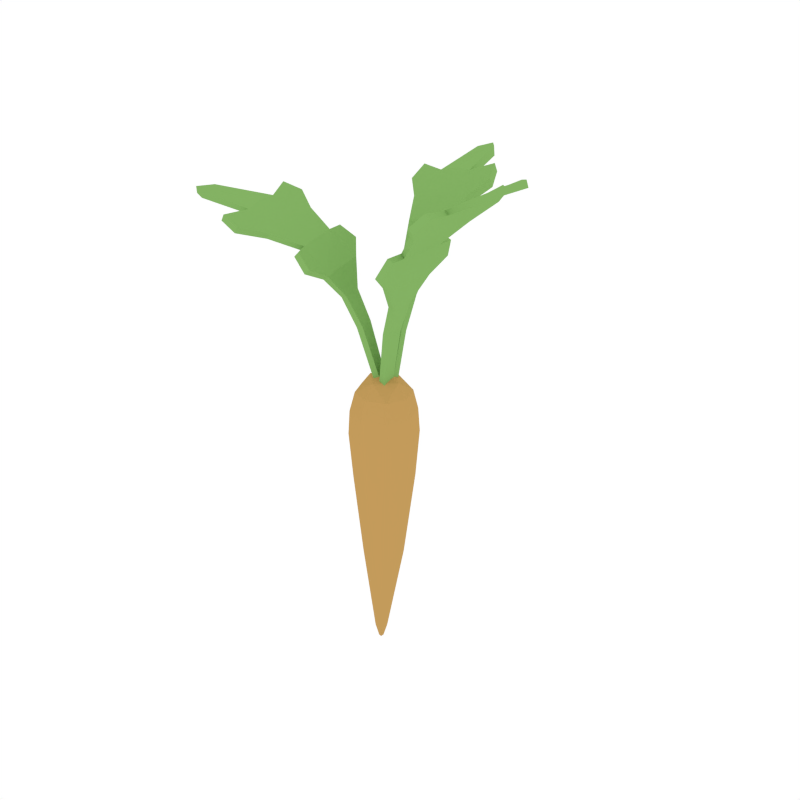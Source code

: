 # Source: Carrot_3.blend  (saved by Blender 2.79.0; exported with 4.5.12 LTS)
import bpy
from mathutils import Matrix  # noqa: F401  (used for matrix-valued properties, if any)

bpy.ops.wm.read_factory_settings(use_empty=True)
scene = bpy.context.scene
scene.name = 'Scene'

# ---- collections
col_collection_1 = bpy.data.collections.new('Collection 1'); scene.collection.children.link(col_collection_1)

# ---- materials (node trees are filled in below, after node groups)
mat_lightorange = bpy.data.materials.new('LightOrange')
mat_lightorange.alpha_threshold = 0.0
mat_lightorange.diffuse_color = (0.5488, 0.3292, 0.1052, 1.0)
mat_lightorange.roughness = 0.5
mat_green = bpy.data.materials.new('Green')
mat_green.alpha_threshold = 0.0
mat_green.diffuse_color = (0.2316, 0.448, 0.1265, 1.0)
mat_green.roughness = 0.5

# ---- material node trees

# ---- world
world_world = bpy.data.worlds.new('World'); scene.world = world_world
world_world.color = (1.0, 1.0, 1.0)
world_world.use_sun_shadow = False
world_world.sun_shadow_jitter_overblur = 0.0
world_world.cycles.sampling_method = 'NONE'
world_world.cycles.sample_map_resolution = 256

# ---- meshes
me_cylinder_009 = bpy.data.meshes.new('Cylinder.009')
me_cylinder_009.from_pydata([(3.367e-10, 0.03022, -0.04356), (0.0001227, 0.02757, 0.04784), (0.02137, 0.02137, -0.04356), (0.01953, 0.01953, 0.04784), (0.03022, -1.419e-09, -0.04356), (0.02757, 0.0001161, 0.04784), (0.02137, -0.02137, -0.04356), (0.01953, -0.0193, 0.04784), (-2.305e-09, -0.03022, -0.04356), (0.0001226, -0.02734, 0.04784), (-0.02137, -0.02137, -0.04356), (-0.01929, -0.0193, 0.04784), (-0.03022, 2.624e-10, -0.04356), (-0.02733, 0.0001161, 0.04784), (-0.02137, 0.02137, -0.04356), (-0.01929, 0.01953, 0.04784), (0.01977, 0.01895, 0.04784), (0.0002798, 0.01733, 0.06109), (0.0002806, -0.0168, 0.06109), (-0.01678, 0.0002671, 0.06109), (0.0002802, 0.0002786, 0.06764), (0.01745, 0.0002662, 0.06109), (-0.00579, 0.006132, -0.228), (-0.001464, 0.004336, -0.2285), (0.0003285, -3.394e-10, -0.2287), (-0.001464, -0.004336, -0.2285), (-0.00579, -0.006132, -0.228), (-0.01012, -0.004336, -0.2276), (-0.01191, -1.052e-10, -0.2274), (-0.01012, 0.004336, -0.2276), (-0.006281, -0.003235, -0.2399), (-0.006281, 0.003235, -0.2399), (-0.00951, -2.109e-10, -0.2395), (-0.006459, -1.835e-10, -0.2441), (-0.003053, -1.545e-10, -0.2402), (0.01851, -9.252e-10, -0.1344), (0.01255, 0.0144, -0.1338), (-0.01619, -0.0144, -0.1309), (-0.001818, -0.02037, -0.1324), (-0.001818, 0.02037, -0.1324), (-0.01619, 0.0144, -0.1309), (0.01255, -0.0144, -0.1338), (-0.02214, -1.473e-10, -0.1303), (-5.454e-05, 0.0324, 0.02834), (8.207e-12, 0.03403, 0.00415), (0.02406, 0.02406, 0.00415), (0.0229, 0.0229, 0.02834), (0.03403, -1.52e-09, 0.00415), (0.0324, -5.266e-05, 0.02834), (0.02406, -0.02406, 0.00415), (0.0229, -0.023, 0.02834), (-2.967e-09, -0.03403, 0.00415), (-5.454e-05, -0.03251, 0.02834), (-0.02406, -0.02406, 0.00415), (-0.023, -0.023, 0.02834), (-0.03403, 3.732e-10, 0.00415), (-0.03251, -5.265e-05, 0.02834), (-0.02406, 0.02406, 0.00415), (-0.023, 0.0229, 0.02834), (0.008453, -0.004243, 0.03339), (0.005917, 0.01913, 0.1066), (0.01308, 0.06747, 0.1986), (0.006348, 0.03372, 0.138), (0.02376, 0.0877, 0.2184), (0.009419, 0.1127, 0.2356), (0.003056, 0.1591, 0.2476), (0.0343, 0.1166, 0.2451), (0.03951, 0.1027, 0.2348), (-0.00142, -0.003765, 0.03145), (-0.00936, 0.01991, 0.1037), (-0.0273, 0.06956, 0.1909), (-0.008064, 0.1154, 0.2336), (-0.01374, 0.03475, 0.1342), (-0.03895, 0.09097, 0.2066), (-0.0255, 0.1145, 0.229), (-0.01677, 0.1602, 0.2438), (-0.006391, 0.1708, 0.2469), (-0.05076, 0.1211, 0.2291), (-0.05541, 0.1077, 0.2169), (-0.007387, 0.1183, 0.2263), (-0.02482, 0.1173, 0.2214), (0.006496, 0.02463, 0.1028), (0.009196, 0.001628, 0.02921), (0.01017, 0.1155, 0.228), (0.006972, 0.03888, 0.1341), (0.01382, 0.06949, 0.1913), (-0.005563, 0.1711, 0.2375), (0.0245, 0.09051, 0.2104), (0.03516, 0.1197, 0.2369), (0.003833, 0.1594, 0.2382), (0.04037, 0.1058, 0.2264), (-0.0008236, 0.002162, 0.02724), (-0.008728, 0.02541, 0.0999), (-0.01317, 0.03992, 0.1302), (-0.02659, 0.07158, 0.1836), (-0.03807, 0.09379, 0.1986), (-0.04989, 0.1242, 0.2209), (-0.01595, 0.1604, 0.2345), (-0.05454, 0.1108, 0.2086), (-0.0185, 0.09011, 0.2111), (0.003041, 0.08899, 0.2151), (0.004057, 0.09193, 0.2065), (-0.01744, 0.09306, 0.2025), (0.0008073, -0.009297, 0.04598), (0.01008, -0.01263, 0.1122), (0.02755, -0.03269, 0.167), (0.04462, -0.0283, 0.2007), (0.01946, -0.01565, 0.142), (0.04196, -0.04313, 0.1994), (0.03375, -0.04953, 0.1816), (0.06425, -0.0421, 0.2222), (0.08716, -0.02586, 0.2456), (0.1369, -0.01657, 0.2726), (0.09146, -0.05612, 0.2513), (0.07896, -0.06166, 0.2383), (0.0009056, 0.001476, 0.04598), (0.01024, 0.004644, 0.1122), (0.02807, 0.02438, 0.167), (0.04506, 0.01968, 0.2007), (0.08936, -0.004718, 0.2474), (0.01967, 0.007484, 0.142), (0.04267, 0.03455, 0.1994), (0.03458, 0.0411, 0.1816), (0.06493, 0.03312, 0.2222), (0.08755, 0.01646, 0.2456), (0.1371, 0.006267, 0.2726), (0.1491, -0.005263, 0.2774), (0.0924, 0.04664, 0.2513), (0.08, 0.05241, 0.2383), (0.09334, -0.004754, 0.2447), (0.09149, 0.01623, 0.2423), (0.01602, -0.01264, 0.1117), (0.007274, -0.009356, 0.04511), (0.09111, -0.0257, 0.2423), (0.02512, -0.01574, 0.1415), (0.03284, -0.03272, 0.1645), (0.04763, -0.02829, 0.1967), (0.1513, -0.005283, 0.2713), (0.04784, -0.0432, 0.1969), (0.03966, -0.04958, 0.1789), (0.06846, -0.04214, 0.2182), (0.09615, -0.05617, 0.2469), (0.1389, -0.01656, 0.2667), (0.08365, -0.06171, 0.2338), (0.007372, 0.001417, 0.04511), (0.01618, 0.00454, 0.1117), (0.03336, 0.02431, 0.1645), (0.02533, 0.007478, 0.1415), (0.04807, 0.01962, 0.1967), (0.04855, 0.03452, 0.1969), (0.04049, 0.04105, 0.1789), (0.06915, 0.03308, 0.2182), (0.09709, 0.0466, 0.2469), (0.1391, 0.006215, 0.2667), (0.08469, 0.05237, 0.2338), (0.06471, 0.00877, 0.2222), (0.06447, -0.01746, 0.2222), (0.06868, -0.01773, 0.2182), (0.06892, 0.008442, 0.2182), (0.001191, 0.005962, 0.04939), (-0.01806, 0.002875, 0.1135), (-0.04517, 0.01494, 0.1665), (-0.06741, 0.004175, 0.1899), (-0.03181, 0.001471, 0.1418), (-0.06851, 0.01925, 0.1901), (-0.05765, 0.02893, 0.178), (-0.09632, 0.01023, 0.2028), (-0.1209, -0.01369, 0.2155), (-0.1726, -0.03769, 0.2215), (-0.1348, 0.01377, 0.2199), (-0.1204, 0.02365, 0.2126), (0.004263, -0.004364, 0.04927), (-0.01313, -0.01369, 0.1133), (-0.02961, -0.03997, 0.1656), (-0.05509, -0.04218, 0.1886), (-0.1179, -0.03481, 0.2158), (-0.02518, -0.02069, 0.1416), (-0.04857, -0.0558, 0.188), (-0.03384, -0.05848, 0.1758), (-0.07701, -0.06245, 0.2007), (-0.1101, -0.05458, 0.2143), (-0.1668, -0.05976, 0.2209), (-0.1823, -0.05206, 0.2211), (-0.1084, -0.08551, 0.2171), (-0.09114, -0.08656, 0.2095), (-0.1205, -0.03539, 0.2118), (-0.1125, -0.05489, 0.2098), (-0.0236, 0.00119, 0.112), (-0.004812, 0.004198, 0.04753), (-0.1232, -0.01438, 0.2109), (-0.03682, 1.269e-05, 0.1408), (-0.04917, 0.0138, 0.1633), (-0.0687, 0.003931, 0.1851), (-0.1821, -0.05183, 0.2146), (-0.07287, 0.01824, 0.1855), (-0.06222, 0.02779, 0.1735), (-0.09867, 0.009756, 0.1975), (-0.1374, 0.01324, 0.214), (-0.1723, -0.03746, 0.2153), (-0.123, 0.02313, 0.2067), (-0.00174, -0.006128, 0.04741), (-0.01871, -0.01527, 0.1119), (-0.03375, -0.04109, 0.1621), (-0.03014, -0.02224, 0.1406), (-0.0564, -0.04236, 0.1838), (-0.05292, -0.05684, 0.1834), (-0.03841, -0.05962, 0.1713), (-0.07936, -0.06292, 0.1954), (-0.1111, -0.08604, 0.2112), (-0.1665, -0.05946, 0.2146), (-0.09376, -0.08709, 0.2036), (-0.08326, -0.03892, 0.2014), (-0.08999, -0.01357, 0.2021), (-0.09241, -0.01383, 0.1968), (-0.08568, -0.03912, 0.1961)], [], [(14, 57, 44, 0), (4, 47, 49, 6), (6, 49, 51, 8), (8, 51, 53, 10), (10, 53, 55, 12), (12, 55, 57, 14), (3, 17, 20, 21, 16), (0, 44, 45, 2), (36, 35, 24, 23), (2, 45, 47, 4), (16, 21, 5), (7, 18, 9), (11, 19, 13), (15, 17, 1), (18, 20, 19, 11), (1, 17, 3), (9, 18, 11), (21, 20, 18, 7), (13, 19, 15), (5, 21, 7), (19, 20, 17, 15), (56, 13, 15, 58), (54, 11, 13, 56), (52, 9, 11, 54), (50, 7, 9, 52), (48, 5, 7, 50), (46, 3, 16, 5, 48), (43, 1, 3, 46), (22, 31, 29), (38, 37, 27, 26), (40, 39, 22, 29), (39, 36, 23, 22), (35, 41, 25, 24), (37, 42, 28, 27), (41, 38, 26, 25), (42, 40, 29, 28), (12, 14, 40, 42), (29, 32, 28), (27, 30, 26), (26, 30, 25), (25, 34, 24), (23, 31, 22), (23, 34, 33, 31), (30, 27, 32, 33), (33, 32, 29, 31), (24, 34, 23), (28, 32, 27), (33, 34, 25, 30), (6, 8, 38, 41), (10, 12, 42, 37), (4, 6, 41, 35), (0, 2, 36, 39), (14, 0, 39, 40), (8, 10, 37, 38), (2, 4, 35, 36), (58, 43, 44, 57), (56, 58, 57, 55), (54, 56, 55, 53), (52, 54, 53, 51), (50, 52, 51, 49), (48, 50, 49, 47), (46, 48, 47, 45), (43, 46, 45, 44), (58, 15, 1, 43), (68, 59, 60, 69), (85, 84, 93, 94), (62, 72, 69, 60), (70, 61, 100, 99), (73, 99, 71, 74), (77, 78, 73, 74), (71, 64, 65, 76), (88, 90, 87, 83), (71, 76, 75, 74), (91, 92, 81, 82), (61, 62, 84, 85), (84, 81, 92, 93), (79, 83, 87, 101), (101, 102, 79), (95, 98, 96, 80), (79, 86, 89, 83), (63, 67, 66, 64), (79, 80, 97, 86), (75, 97, 80, 74), (59, 82, 81, 60), (63, 87, 90, 67), (73, 95, 94, 70), (77, 96, 98, 78), (64, 83, 89, 65), (61, 85, 87, 63), (70, 94, 93, 72), (67, 90, 88, 66), (74, 80, 96, 77), (76, 86, 97, 75), (66, 88, 83, 64), (72, 93, 92, 69), (65, 89, 86, 76), (60, 81, 84, 62), (69, 92, 91, 68), (78, 98, 95, 73), (99, 73, 70), (100, 61, 63), (71, 99, 100), (100, 63, 64, 71), (95, 102, 94), (85, 101, 87), (94, 102, 101, 85), (79, 102, 95, 80), (61, 70, 72, 62), (115, 103, 104, 116), (105, 117, 120, 107), (107, 120, 116, 104), (121, 122, 117, 118), (118, 106, 156, 155), (123, 155, 119, 124), (127, 128, 123, 124), (119, 111, 112, 126), (138, 139, 135, 136), (141, 143, 140, 133), (119, 126, 125, 124), (106, 118, 117, 105), (144, 145, 131, 132), (135, 134, 147, 146), (134, 131, 145, 147), (146, 150, 149, 148), (129, 133, 140, 157), (157, 158, 129), (151, 154, 152, 130), (129, 137, 142, 133), (110, 114, 113, 111), (129, 130, 153, 137), (136, 135, 146, 148), (125, 153, 130, 124), (103, 132, 131, 104), (110, 140, 143, 114), (123, 151, 148, 118), (105, 135, 139, 109), (117, 146, 147, 120), (127, 152, 154, 128), (111, 133, 142, 112), (106, 136, 140, 110), (107, 134, 135, 105), (114, 143, 141, 113), (121, 149, 150, 122), (124, 130, 152, 127), (109, 139, 138, 108), (118, 148, 149, 121), (126, 137, 153, 125), (113, 141, 133, 111), (120, 147, 145, 116), (108, 138, 136, 106), (112, 142, 137, 126), (104, 131, 134, 107), (116, 145, 144, 115), (128, 154, 151, 123), (122, 150, 146, 117), (105, 109, 108, 106), (155, 123, 118), (156, 106, 110), (119, 155, 156), (156, 110, 111, 119), (151, 158, 148), (136, 157, 140), (148, 158, 157, 136), (129, 158, 151, 130), (171, 159, 160, 172), (161, 173, 176, 163), (163, 176, 172, 160), (177, 178, 173, 174), (174, 162, 212, 211), (179, 211, 175, 180), (183, 184, 179, 180), (175, 167, 168, 182), (194, 195, 191, 192), (197, 199, 196, 189), (175, 182, 181, 180), (162, 174, 173, 161), (200, 201, 187, 188), (191, 190, 203, 202), (190, 187, 201, 203), (202, 206, 205, 204), (185, 189, 196, 213), (213, 214, 185), (207, 210, 208, 186), (185, 193, 198, 189), (166, 170, 169, 167), (185, 186, 209, 193), (192, 191, 202, 204), (181, 209, 186, 180), (159, 188, 187, 160), (166, 196, 199, 170), (179, 207, 204, 174), (161, 191, 195, 165), (173, 202, 203, 176), (183, 208, 210, 184), (167, 189, 198, 168), (162, 192, 196, 166), (163, 190, 191, 161), (170, 199, 197, 169), (177, 205, 206, 178), (180, 186, 208, 183), (165, 195, 194, 164), (174, 204, 205, 177), (182, 193, 209, 181), (169, 197, 189, 167), (176, 203, 201, 172), (164, 194, 192, 162), (168, 198, 193, 182), (160, 187, 190, 163), (172, 201, 200, 171), (184, 210, 207, 179), (178, 206, 202, 173), (161, 165, 164, 162), (211, 179, 174), (212, 162, 166), (175, 211, 212), (212, 166, 167, 175), (207, 214, 204), (192, 213, 196), (204, 214, 213, 192), (185, 214, 207, 186)])
me_cylinder_009.polygons.foreach_set('material_index', [0, 0, 0, 0, 0, 0, 0, 0, 0, 0, 0, 0, 0, 0, 0, 0, 0, 0, 0, 0, 0, 0, 0, 0, 0, 0, 0, 0, 0, 0, 0, 0, 0, 0, 0, 0, 0, 0, 0, 0, 0, 0, 0, 0, 0, 0, 0, 0, 0, 0, 0, 0, 0, 0, 0, 0, 0, 0, 0, 0, 0, 0, 0, 0, 1, 1, 1, 1, 1, 1, 1, 1, 1, 1, 1, 1, 1, 1, 1, 1, 1, 1, 1, 1, 1, 1, 1, 1, 1, 1, 1, 1, 1, 1, 1, 1, 1, 1, 1, 1, 1, 1, 1, 1, 1, 1, 1, 1, 1, 1, 1, 1, 1, 1, 1, 1, 1, 1, 1, 1, 1, 1, 1, 1, 1, 1, 1, 1, 1, 1, 1, 1, 1, 1, 1, 1, 1, 1, 1, 1, 1, 1, 1, 1, 1, 1, 1, 1, 1, 1, 1, 1, 1, 1, 1, 1, 1, 1, 1, 1, 1, 1, 1, 1, 1, 1, 1, 1, 1, 1, 1, 1, 1, 1, 1, 1, 1, 1, 1, 1, 1, 1, 1, 1, 1, 1, 1, 1, 1, 1, 1, 1, 1, 1, 1, 1, 1, 1, 1, 1, 1, 1, 1, 1, 1, 1, 1, 1, 1, 1, 1, 1, 1, 1, 1, 1, 1, 1, 1, 1])
me_cylinder_009.materials.append(mat_lightorange)
me_cylinder_009.materials.append(mat_green)
me_cylinder_009.use_remesh_preserve_volume = False
me_cylinder_009.use_remesh_preserve_attributes = False
me_cylinder_009.use_mirror_vertex_groups = False
me_cylinder_009.update()

# ---- objects
ob_carrot_3 = bpy.data.objects.new('Carrot_3', me_cylinder_009)

# ---- transforms, parenting, visibility, modifiers, constraints
ob_carrot_3.location = (0.0, 0.0, 0.0)
ob_carrot_3.lineart.crease_threshold = 0.0

# ---- collection membership
col_collection_1.objects.link(ob_carrot_3)

# ---- scene / render settings (as saved in the file)
scene.frame_start = 1; scene.frame_end = 250; scene.frame_set(0)
scene.render.engine = 'CYCLES'
scene.render.resolution_x = 1000
scene.render.resolution_y = 1000
scene.render.dither_intensity = 0.0
scene.cycles.samples = 200
scene.cycles.sampling_pattern = 'TABULATED_SOBOL'
scene.cycles.light_sampling_threshold = 0.0
scene.cycles.use_adaptive_sampling = False
scene.cycles.use_light_tree = False
scene.cycles.caustics_reflective = False
scene.cycles.caustics_refractive = False
scene.cycles.blur_glossy = 0.0
scene.cycles.max_bounces = 2
scene.cycles.pixel_filter_type = 'GAUSSIAN'
scene.cycles.sample_clamp_indirect = 0.0
scene.view_settings.view_transform = 'Standard'
bpy.context.view_layer.update()

# ---- added for rendering (the .blend has no active camera): camera
cam_auto = bpy.data.cameras.new('AutoCamera')
cam_auto.lens = 50.0
cam_auto.sensor_width = 36.0
cam_auto.clip_end = 1000.0
ob_auto_camera = bpy.data.objects.new('AutoCamera', cam_auto)
scene.collection.objects.link(ob_auto_camera)
ob_auto_camera.location = (0.605136, -0.702711, 0.513102)
ob_auto_camera.rotation_euler = (1.09748, -7.21219e-08, 0.694738)
scene.camera = ob_auto_camera
bpy.context.view_layer.update()
